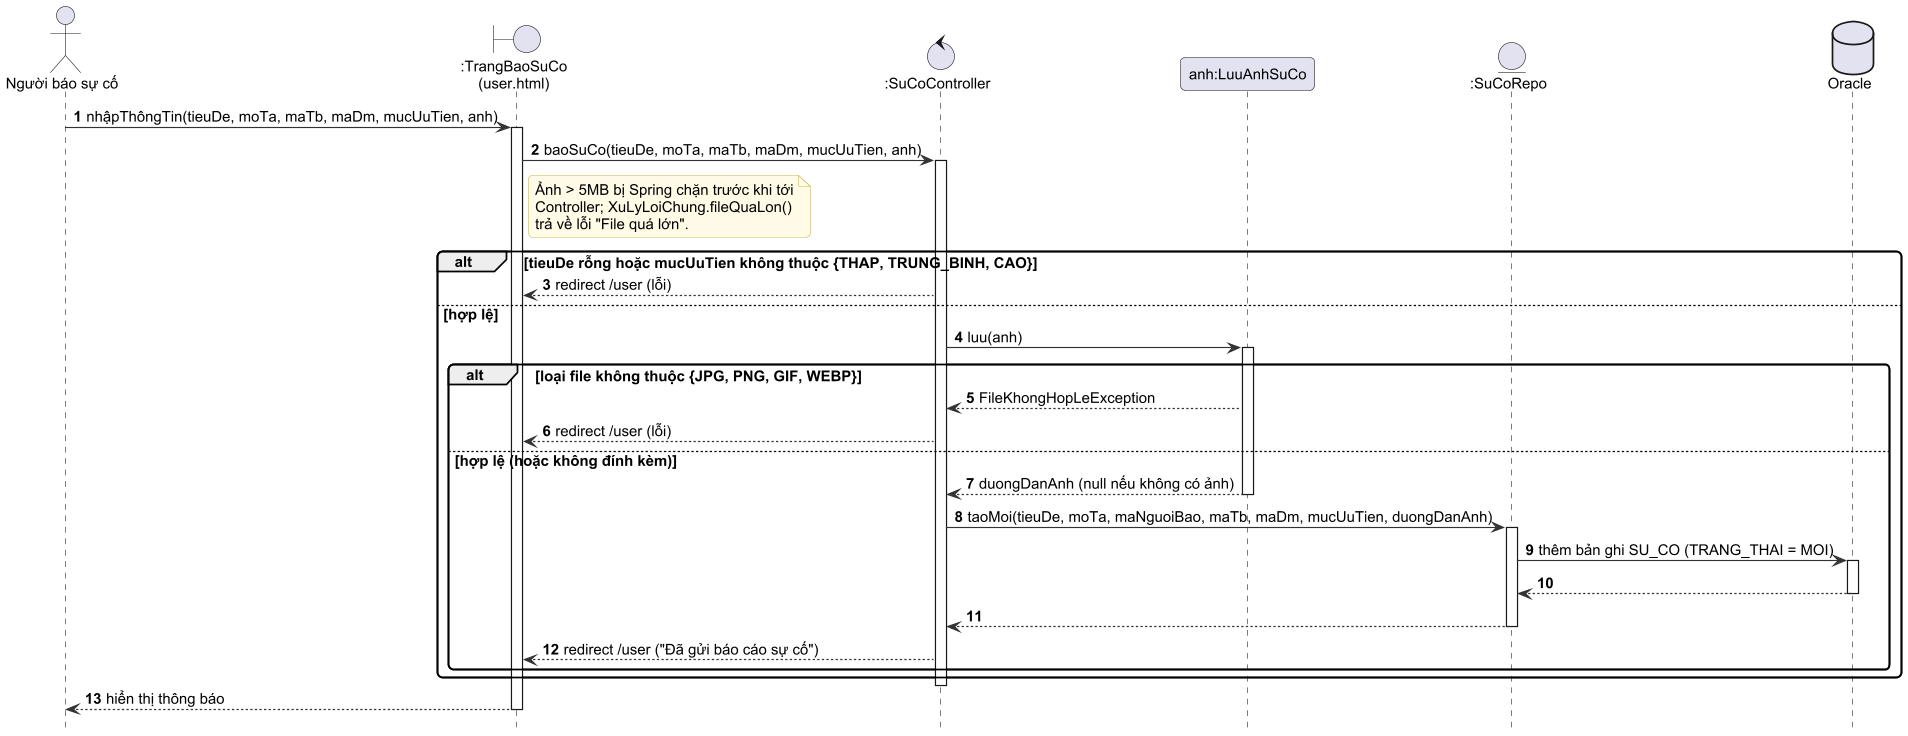

The diagram above was rendered by PlantUML. Its source (embedded in the PNG):
@startuml h3_2a_sd_uc2
!include _style.iuml
hide footbox
autonumber
actor "Người báo sự cố" as U
boundary ":TrangBaoSuCo\n(user.html)" as B
control ":SuCoController" as C
participant "anh:LuuAnhSuCo" as L
entity ":SuCoRepo" as R
database "Oracle" as DB

U -> B : nhậpThôngTin(tieuDe, moTa, maTb, maDm, mucUuTien, anh)
activate B
B -> C : baoSuCo(tieuDe, moTa, maTb, maDm, mucUuTien, anh)
activate C
note right of B
  Ảnh > 5MB bị Spring chặn trước khi tới
  Controller; XuLyLoiChung.fileQuaLon()
  trả về lỗi "File quá lớn".
end note
alt tieuDe rỗng hoặc mucUuTien không thuộc {THAP, TRUNG_BINH, CAO}
  C --> B : redirect /user (lỗi)
else hợp lệ
  C -> L : luu(anh)
  activate L
  alt loại file không thuộc {JPG, PNG, GIF, WEBP}
    L --> C : FileKhongHopLeException
    C --> B : redirect /user (lỗi)
  else hợp lệ (hoặc không đính kèm)
    L --> C : duongDanAnh (null nếu không có ảnh)
    deactivate L
    C -> R : taoMoi(tieuDe, moTa, maNguoiBao, maTb, maDm, mucUuTien, duongDanAnh)
    activate R
    R -> DB : thêm bản ghi SU_CO (TRANG_THAI = MOI)
    activate DB
    DB --> R
    deactivate DB
    R --> C
    deactivate R
    C --> B : redirect /user ("Đã gửi báo cáo sự cố")
  end
end
deactivate C
B --> U : hiển thị thông báo
deactivate B
@enduml